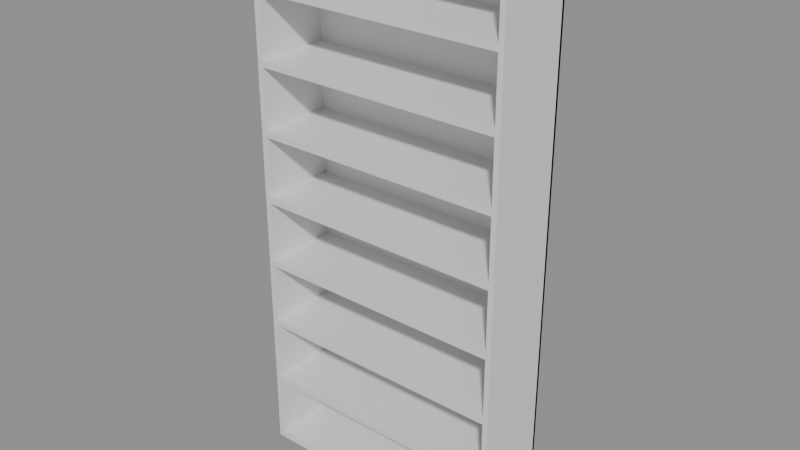 # Source: e0868_after.blend  (saved by Blender 5.2.44; exported with 4.5.12 LTS)
import bpy
from mathutils import Matrix  # noqa: F401  (used for matrix-valued properties, if any)

bpy.ops.wm.read_factory_settings(use_empty=True)
scene = bpy.context.scene
scene.name = 'Scene'

# ---- materials (node trees are filled in below, after node groups)
mat_madera_roble = bpy.data.materials.new('Madera_Roble')

# ---- material node trees
mat_madera_roble.use_nodes = True; mat_madera_roble.node_tree.nodes.clear()
_N = mat_madera_roble.node_tree.nodes; _L = mat_madera_roble.node_tree.links
n0 = _N.new('ShaderNodeBsdfPrincipled'); n0.name = 'Principled BSDF'; n0.location = (-200, 100)
n0.inputs[3].default_value = 1.45
n0.inputs[10].default_value = 0.005
n1 = _N.new('ShaderNodeOutputMaterial'); n1.name = 'Material Output'; n1.location = (200, 100)
_L.new(n0.outputs[0], n1.inputs[0])
n1.is_active_output = True

# ---- meshes
me_estanteriaroble_lat_izq_mesh = bpy.data.meshes.new('EstanteriaRoble_Lat_Izq_mesh')
me_estanteriaroble_lat_izq_mesh.from_pydata([(0.0, 0.0, 0.0), (0.02, 0.0, 0.0), (0.02, 0.3, 0.0), (0.0, 0.3, 0.0), (0.0, 0.0, 2.1), (0.02, 0.0, 2.1), (0.02, 0.3, 2.1), (0.0, 0.3, 2.1)], [], [(0, 1, 2, 3), (4, 5, 6, 7), (0, 1, 5, 4), (1, 2, 6, 5), (2, 3, 7, 6), (3, 0, 4, 7)])
me_estanteriaroble_lat_izq_mesh.materials.append(mat_madera_roble)
me_estanteriaroble_lat_izq_mesh.update()
me_estanteriaroble_lat_der_mesh = bpy.data.meshes.new('EstanteriaRoble_Lat_Der_mesh')
me_estanteriaroble_lat_der_mesh.from_pydata([(0.0, 0.0, 0.0), (0.02, 0.0, 0.0), (0.02, 0.3, 0.0), (0.0, 0.3, 0.0), (0.0, 0.0, 2.1), (0.02, 0.0, 2.1), (0.02, 0.3, 2.1), (0.0, 0.3, 2.1)], [], [(0, 1, 2, 3), (4, 5, 6, 7), (0, 1, 5, 4), (1, 2, 6, 5), (2, 3, 7, 6), (3, 0, 4, 7)])
me_estanteriaroble_lat_der_mesh.materials.append(mat_madera_roble)
me_estanteriaroble_lat_der_mesh.update()
me_estanteriaroble_base_mesh = bpy.data.meshes.new('EstanteriaRoble_Base_mesh')
me_estanteriaroble_base_mesh.from_pydata([(0.0, 0.0, 0.0), (0.96, 0.0, 0.0), (0.96, 0.3, 0.0), (0.0, 0.3, 0.0), (0.0, 0.0, 0.025), (0.96, 0.0, 0.025), (0.96, 0.3, 0.025), (0.0, 0.3, 0.025)], [], [(0, 1, 2, 3), (4, 5, 6, 7), (0, 1, 5, 4), (1, 2, 6, 5), (2, 3, 7, 6), (3, 0, 4, 7)])
me_estanteriaroble_base_mesh.materials.append(mat_madera_roble)
me_estanteriaroble_base_mesh.update()
me_estanteriaroble_tapa_mesh = bpy.data.meshes.new('EstanteriaRoble_Tapa_mesh')
me_estanteriaroble_tapa_mesh.from_pydata([(0.0, 0.0, 0.0), (0.96, 0.0, 0.0), (0.96, 0.3, 0.0), (0.0, 0.3, 0.0), (0.0, 0.0, 0.025), (0.96, 0.0, 0.025), (0.96, 0.3, 0.025), (0.0, 0.3, 0.025)], [], [(0, 1, 2, 3), (4, 5, 6, 7), (0, 1, 5, 4), (1, 2, 6, 5), (2, 3, 7, 6), (3, 0, 4, 7)])
me_estanteriaroble_tapa_mesh.materials.append(mat_madera_roble)
me_estanteriaroble_tapa_mesh.update()
me_estanteriaroble_estante_1_mesh = bpy.data.meshes.new('EstanteriaRoble_Estante_1_mesh')
me_estanteriaroble_estante_1_mesh.from_pydata([(0.0, 0.0, 0.0), (0.96, 0.0, 0.0), (0.96, 0.3, 0.0), (0.0, 0.3, 0.0), (0.0, 0.0, 0.025), (0.96, 0.0, 0.025), (0.96, 0.3, 0.025), (0.0, 0.3, 0.025)], [], [(0, 1, 2, 3), (4, 5, 6, 7), (0, 1, 5, 4), (1, 2, 6, 5), (2, 3, 7, 6), (3, 0, 4, 7)])
me_estanteriaroble_estante_1_mesh.materials.append(mat_madera_roble)
me_estanteriaroble_estante_1_mesh.update()
me_estanteriaroble_estante_2_mesh = bpy.data.meshes.new('EstanteriaRoble_Estante_2_mesh')
me_estanteriaroble_estante_2_mesh.from_pydata([(0.0, 0.0, 0.0), (0.96, 0.0, 0.0), (0.96, 0.3, 0.0), (0.0, 0.3, 0.0), (0.0, 0.0, 0.025), (0.96, 0.0, 0.025), (0.96, 0.3, 0.025), (0.0, 0.3, 0.025)], [], [(0, 1, 2, 3), (4, 5, 6, 7), (0, 1, 5, 4), (1, 2, 6, 5), (2, 3, 7, 6), (3, 0, 4, 7)])
me_estanteriaroble_estante_2_mesh.materials.append(mat_madera_roble)
me_estanteriaroble_estante_2_mesh.update()
me_estanteriaroble_estante_3_mesh = bpy.data.meshes.new('EstanteriaRoble_Estante_3_mesh')
me_estanteriaroble_estante_3_mesh.from_pydata([(0.0, 0.0, 0.0), (0.96, 0.0, 0.0), (0.96, 0.3, 0.0), (0.0, 0.3, 0.0), (0.0, 0.0, 0.025), (0.96, 0.0, 0.025), (0.96, 0.3, 0.025), (0.0, 0.3, 0.025)], [], [(0, 1, 2, 3), (4, 5, 6, 7), (0, 1, 5, 4), (1, 2, 6, 5), (2, 3, 7, 6), (3, 0, 4, 7)])
me_estanteriaroble_estante_3_mesh.materials.append(mat_madera_roble)
me_estanteriaroble_estante_3_mesh.update()
me_estanteriaroble_estante_4_mesh = bpy.data.meshes.new('EstanteriaRoble_Estante_4_mesh')
me_estanteriaroble_estante_4_mesh.from_pydata([(0.0, 0.0, 0.0), (0.96, 0.0, 0.0), (0.96, 0.3, 0.0), (0.0, 0.3, 0.0), (0.0, 0.0, 0.025), (0.96, 0.0, 0.025), (0.96, 0.3, 0.025), (0.0, 0.3, 0.025)], [], [(0, 1, 2, 3), (4, 5, 6, 7), (0, 1, 5, 4), (1, 2, 6, 5), (2, 3, 7, 6), (3, 0, 4, 7)])
me_estanteriaroble_estante_4_mesh.materials.append(mat_madera_roble)
me_estanteriaroble_estante_4_mesh.update()
me_estanteriaroble_estante_5_mesh = bpy.data.meshes.new('EstanteriaRoble_Estante_5_mesh')
me_estanteriaroble_estante_5_mesh.from_pydata([(0.0, 0.0, 0.0), (0.96, 0.0, 0.0), (0.96, 0.3, 0.0), (0.0, 0.3, 0.0), (0.0, 0.0, 0.025), (0.96, 0.0, 0.025), (0.96, 0.3, 0.025), (0.0, 0.3, 0.025)], [], [(0, 1, 2, 3), (4, 5, 6, 7), (0, 1, 5, 4), (1, 2, 6, 5), (2, 3, 7, 6), (3, 0, 4, 7)])
me_estanteriaroble_estante_5_mesh.materials.append(mat_madera_roble)
me_estanteriaroble_estante_5_mesh.update()
me_estanteriaroble_estante_6_mesh = bpy.data.meshes.new('EstanteriaRoble_Estante_6_mesh')
me_estanteriaroble_estante_6_mesh.from_pydata([(0.0, 0.0, 0.0), (0.96, 0.0, 0.0), (0.96, 0.3, 0.0), (0.0, 0.3, 0.0), (0.0, 0.0, 0.025), (0.96, 0.0, 0.025), (0.96, 0.3, 0.025), (0.0, 0.3, 0.025)], [], [(0, 1, 2, 3), (4, 5, 6, 7), (0, 1, 5, 4), (1, 2, 6, 5), (2, 3, 7, 6), (3, 0, 4, 7)])
me_estanteriaroble_estante_6_mesh.materials.append(mat_madera_roble)
me_estanteriaroble_estante_6_mesh.update()
me_estanteriaroble_estante_7_mesh = bpy.data.meshes.new('EstanteriaRoble_Estante_7_mesh')
me_estanteriaroble_estante_7_mesh.from_pydata([(0.0, 0.0, 0.0), (0.96, 0.0, 0.0), (0.96, 0.3, 0.0), (0.0, 0.3, 0.0), (0.0, 0.0, 0.025), (0.96, 0.0, 0.025), (0.96, 0.3, 0.025), (0.0, 0.3, 0.025)], [], [(0, 1, 2, 3), (4, 5, 6, 7), (0, 1, 5, 4), (1, 2, 6, 5), (2, 3, 7, 6), (3, 0, 4, 7)])
me_estanteriaroble_estante_7_mesh.materials.append(mat_madera_roble)
me_estanteriaroble_estante_7_mesh.update()
me_estanteriaroble_fondo_mesh = bpy.data.meshes.new('EstanteriaRoble_Fondo_mesh')
me_estanteriaroble_fondo_mesh.from_pydata([(0.0, 0.0, 0.0), (1.0, 0.0, 0.0), (1.0, 0.01, 0.0), (0.0, 0.01, 0.0), (0.0, 0.0, 2.1), (1.0, 0.0, 2.1), (1.0, 0.01, 2.1), (0.0, 0.01, 2.1)], [], [(0, 1, 2, 3), (4, 5, 6, 7), (0, 1, 5, 4), (1, 2, 6, 5), (2, 3, 7, 6), (3, 0, 4, 7)])
me_estanteriaroble_fondo_mesh.materials.append(mat_madera_roble)
me_estanteriaroble_fondo_mesh.update()

# ---- objects
ob_estanteriaroble = bpy.data.objects.new('EstanteriaRoble', None)
ob_estanteriaroble_lat_izq = bpy.data.objects.new('EstanteriaRoble_Lat_Izq', me_estanteriaroble_lat_izq_mesh)
ob_estanteriaroble_lat_der = bpy.data.objects.new('EstanteriaRoble_Lat_Der', me_estanteriaroble_lat_der_mesh)
ob_estanteriaroble_base = bpy.data.objects.new('EstanteriaRoble_Base', me_estanteriaroble_base_mesh)
ob_estanteriaroble_tapa = bpy.data.objects.new('EstanteriaRoble_Tapa', me_estanteriaroble_tapa_mesh)
ob_estanteriaroble_estante_1 = bpy.data.objects.new('EstanteriaRoble_Estante_1', me_estanteriaroble_estante_1_mesh)
ob_estanteriaroble_estante_2 = bpy.data.objects.new('EstanteriaRoble_Estante_2', me_estanteriaroble_estante_2_mesh)
ob_estanteriaroble_estante_3 = bpy.data.objects.new('EstanteriaRoble_Estante_3', me_estanteriaroble_estante_3_mesh)
ob_estanteriaroble_estante_4 = bpy.data.objects.new('EstanteriaRoble_Estante_4', me_estanteriaroble_estante_4_mesh)
ob_estanteriaroble_estante_5 = bpy.data.objects.new('EstanteriaRoble_Estante_5', me_estanteriaroble_estante_5_mesh)
ob_estanteriaroble_estante_6 = bpy.data.objects.new('EstanteriaRoble_Estante_6', me_estanteriaroble_estante_6_mesh)
ob_estanteriaroble_estante_7 = bpy.data.objects.new('EstanteriaRoble_Estante_7', me_estanteriaroble_estante_7_mesh)
ob_estanteriaroble_fondo = bpy.data.objects.new('EstanteriaRoble_Fondo', me_estanteriaroble_fondo_mesh)

# ---- transforms, parenting, visibility, modifiers, constraints
ob_estanteriaroble.location = (0.0, 0.0, 0.0)
ob_estanteriaroble.empty_display_type = 'ARROWS'
ob_estanteriaroble_lat_izq.parent = ob_estanteriaroble
ob_estanteriaroble_lat_izq.location = (0.0, 0.0, 0.0)
ob_estanteriaroble_lat_der.parent = ob_estanteriaroble
ob_estanteriaroble_lat_der.location = (0.98, 0.0, 0.0)
ob_estanteriaroble_base.parent = ob_estanteriaroble
ob_estanteriaroble_base.location = (0.02, 0.0, 0.0)
ob_estanteriaroble_tapa.parent = ob_estanteriaroble
ob_estanteriaroble_tapa.location = (0.02, 0.0, 2.075)
ob_estanteriaroble_estante_1.parent = ob_estanteriaroble
ob_estanteriaroble_estante_1.location = (0.02, 0.0, 0.2688)
ob_estanteriaroble_estante_2.parent = ob_estanteriaroble
ob_estanteriaroble_estante_2.location = (0.02, 0.0, 0.525)
ob_estanteriaroble_estante_3.parent = ob_estanteriaroble
ob_estanteriaroble_estante_3.location = (0.02, 0.0, 0.7812)
ob_estanteriaroble_estante_4.parent = ob_estanteriaroble
ob_estanteriaroble_estante_4.location = (0.02, 0.0, 1.038)
ob_estanteriaroble_estante_5.parent = ob_estanteriaroble
ob_estanteriaroble_estante_5.location = (0.02, 0.0, 1.294)
ob_estanteriaroble_estante_6.parent = ob_estanteriaroble
ob_estanteriaroble_estante_6.location = (0.02, 0.0, 1.55)
ob_estanteriaroble_estante_7.parent = ob_estanteriaroble
ob_estanteriaroble_estante_7.location = (0.02, 0.0, 1.806)
ob_estanteriaroble_fondo.parent = ob_estanteriaroble
ob_estanteriaroble_fondo.location = (0.0, 0.29, 0.0)

# ---- collection membership
scene.collection.objects.link(ob_estanteriaroble)
scene.collection.objects.link(ob_estanteriaroble_lat_izq)
scene.collection.objects.link(ob_estanteriaroble_lat_der)
scene.collection.objects.link(ob_estanteriaroble_base)
scene.collection.objects.link(ob_estanteriaroble_tapa)
scene.collection.objects.link(ob_estanteriaroble_estante_1)
scene.collection.objects.link(ob_estanteriaroble_estante_2)
scene.collection.objects.link(ob_estanteriaroble_estante_3)
scene.collection.objects.link(ob_estanteriaroble_estante_4)
scene.collection.objects.link(ob_estanteriaroble_estante_5)
scene.collection.objects.link(ob_estanteriaroble_estante_6)
scene.collection.objects.link(ob_estanteriaroble_estante_7)
scene.collection.objects.link(ob_estanteriaroble_fondo)

# ---- scene / render settings (as saved in the file)
scene.frame_start = 1; scene.frame_end = 250; scene.frame_set(1)
scene.render.engine = 'BLENDER_EEVEE_NEXT'
scene.render.bake_bias = 0.0
scene.render.bake_samples = 0
scene.render.compositor_device = 'GPU'
scene.eevee.use_volume_custom_range = False
scene.eevee.fast_gi_thickness_near = 0.1
scene.eevee.fast_gi_thickness_far = 0.0
scene.eevee.ray_tracing_options.screen_trace_thickness = 0.1
bpy.context.view_layer.update()

# ---- added for rendering (the .blend has no active camera and no usable light): camera, sun + grey world if the file has none
cam_auto = bpy.data.cameras.new('AutoCamera')
cam_auto.lens = 50.0
cam_auto.sensor_width = 36.0
cam_auto.clip_end = 1000.0
ob_auto_camera = bpy.data.objects.new('AutoCamera', cam_auto)
scene.collection.objects.link(ob_auto_camera)
ob_auto_camera.location = (2.66984, -2.45381, 2.78588)
ob_auto_camera.rotation_euler = (1.09748, -7.21219e-08, 0.694738)
scene.camera = ob_auto_camera
light_auto_sun = bpy.data.lights.new('AutoSun', 'SUN')
light_auto_sun.energy = 3.0
light_auto_sun.angle = 0.0523599
ob_auto_sun = bpy.data.objects.new('AutoSun', light_auto_sun)
scene.collection.objects.link(ob_auto_sun)
ob_auto_sun.rotation_euler = (0.872665, 0.174533, 0.523599)
if scene.world is None:
    world_auto = bpy.data.worlds.new('AutoWorld')
    world_auto.color = (0.3, 0.3, 0.3)
    scene.world = world_auto
bpy.context.view_layer.update()
